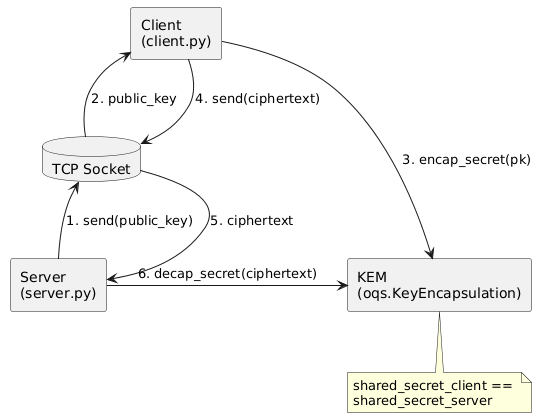

The diagram above was rendered by PlantUML. Its source (embedded in the PNG):
@startuml
skinparam componentStyle rectangle
skinparam nodesep 60
skinparam ranksep 60

' Définition des composants
component "Client\n(client.py)" as C
component "Server\n(server.py)" as S
component "KEM\n(oqs.KeyEncapsulation)" as K
database "TCP Socket" as Socket

' Forcer la disposition : Client en haut, Socket au milieu, Serveur en bas
C -[hidden]down- Socket
Socket -[hidden]down- S

' Flux de données (flèches verticales pour le réseau)
S -up-> Socket : 1. send(public_key)
Socket -up-> C : 2. public_key

C -down-> Socket : 4. send(ciphertext)
Socket -down-> S : 5. ciphertext

' Interactions avec le KEM (flèches latérales)
C -right-> K : 3. encap_secret(pk)
S -right-> K : 6. decap_secret(ciphertext)

note bottom of K
  shared_secret_client == 
  shared_secret_server
end note
@enduml